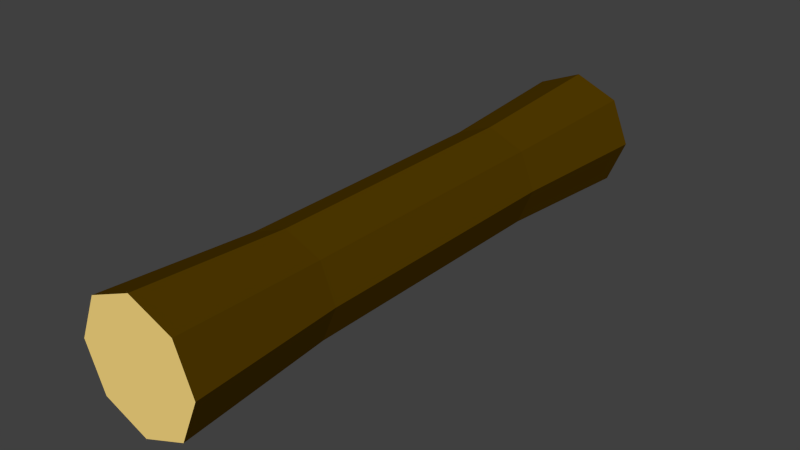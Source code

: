 # Source: log1.blend  (saved by Blender 2.77.0; exported with 4.5.12 LTS)
import bpy
from mathutils import Matrix  # noqa: F401  (used for matrix-valued properties, if any)

bpy.ops.wm.read_factory_settings(use_empty=True)
scene = bpy.context.scene
scene.name = 'Scene'

# ---- collections
col_collection_1 = bpy.data.collections.new('Collection 1'); scene.collection.children.link(col_collection_1)

# ---- materials (node trees are filled in below, after node groups)
mat_untitled = bpy.data.materials.new('Untitled')
mat_untitled.alpha_threshold = 0.0
mat_untitled.use_transparent_shadow = False
mat_untitled.diffuse_color = (1.0, 0.7308, 0.2321, 1.0)
mat_untitled.roughness = 0.5
mat_untitled.specular_intensity = 0.0
mat_log2 = bpy.data.materials.new('log2')
mat_log2.alpha_threshold = 0.0
mat_log2.use_transparent_shadow = False
mat_log2.diffuse_color = (0.08353, 0.04304, 0.0, 1.0)
mat_log2.roughness = 0.5

# ---- material node trees

# ---- world
world_world = bpy.data.worlds.new('World'); scene.world = world_world
world_world.color = (0.05088, 0.05088, 0.05088)
world_world.use_sun_shadow = False
world_world.sun_shadow_jitter_overblur = 0.0
world_world.cycles.sampling_method = 'NONE'
world_world.cycles.sample_map_resolution = 256

# ---- meshes
me_cylinder = bpy.data.meshes.new('Cylinder')
me_cylinder.from_pydata([(7.105e-15, -4.662, -0.3712), (1.858e-10, -2.228, -0.2067), (0.7071, -4.662, -0.07831), (0.5908, -2.228, 0.03799), (1.0, -4.662, 0.6288), (0.8355, -2.228, 0.6288), (0.7071, -4.662, 1.336), (0.5908, -2.228, 1.22), (-8.742e-08, -4.662, 1.629), (-7.286e-08, -2.228, 1.464), (-0.7071, -4.662, 1.336), (-0.5908, -2.228, 1.22), (-1.0, -4.662, 0.6288), (-0.8355, -2.228, 0.6288), (-0.7071, -4.662, -0.07831), (-0.5908, -2.228, 0.03799), (3.123e-08, 2.179, -0.2067), (0.5908, 2.179, 0.03799), (0.8355, 2.179, 0.6288), (0.5908, 2.179, 1.22), (-4.182e-08, 2.179, 1.464), (-0.5908, 2.179, 1.22), (-0.8355, 2.179, 0.6288), (-0.5908, 2.179, 0.03799), (3.909e-07, 4.711, -0.3712), (0.7071, 4.711, -0.07831), (1.0, 4.711, 0.6288), (0.7071, 4.711, 1.336), (3.035e-07, 4.711, 1.629), (-0.7071, 4.711, 1.336), (-1.0, 4.711, 0.6288), (-0.7071, 4.711, -0.07831)], [], [(0, 1, 3, 2), (2, 3, 5, 4), (4, 5, 7, 6), (6, 7, 9, 8), (8, 9, 11, 10), (10, 11, 13, 12), (9, 7, 19, 20), (14, 15, 1, 0), (12, 13, 15, 14), (0, 2, 4, 6, 8, 10, 12, 14), (17, 16, 24, 25), (15, 13, 22, 23), (5, 3, 17, 18), (11, 9, 20, 21), (1, 15, 23, 16), (3, 1, 16, 17), (7, 5, 18, 19), (13, 11, 21, 22), (25, 24, 31, 30, 29, 28, 27, 26), (16, 23, 31, 24), (22, 21, 29, 30), (20, 19, 27, 28), (18, 17, 25, 26), (23, 22, 30, 31), (21, 20, 28, 29), (19, 18, 26, 27)])
me_cylinder.polygons.foreach_set('material_index', [1, 1, 1, 1, 1, 1, 1, 1, 1, 0, 1, 1, 1, 1, 1, 1, 1, 1, 0, 1, 1, 1, 1, 1, 1, 1])
me_cylinder.materials.append(mat_untitled)
me_cylinder.materials.append(mat_log2)
me_cylinder.use_remesh_preserve_volume = False
me_cylinder.use_remesh_preserve_attributes = False
me_cylinder.use_mirror_vertex_groups = False
me_cylinder.update()

# ---- objects
ob_cylinder = bpy.data.objects.new('Cylinder', me_cylinder)

# ---- transforms, parenting, visibility, modifiers, constraints
ob_cylinder.location = (0.0, 0.0, 0.0)
ob_cylinder.lineart.crease_threshold = 0.0

# ---- collection membership
col_collection_1.objects.link(ob_cylinder)

# ---- scene / render settings (as saved in the file)
scene.frame_start = 1; scene.frame_end = 250; scene.frame_set(1)
scene.render.engine = 'BLENDER_EEVEE_NEXT'
scene.render.resolution_percentage = 50
scene.render.dither_intensity = 0.0
scene.cycles.use_denoising = False
scene.cycles.samples = 10
scene.cycles.sampling_pattern = 'TABULATED_SOBOL'
scene.cycles.light_sampling_threshold = 0.0
scene.cycles.use_adaptive_sampling = False
scene.cycles.use_light_tree = False
scene.cycles.blur_glossy = 0.0
scene.cycles.pixel_filter_type = 'GAUSSIAN'
scene.cycles.sample_clamp_indirect = 0.0
scene.view_settings.view_transform = 'Standard'
bpy.context.view_layer.update()

# ---- added for rendering (the .blend has no active camera and no usable light): camera, sun
cam_auto = bpy.data.cameras.new('AutoCamera')
cam_auto.lens = 50.0
cam_auto.sensor_width = 36.0
cam_auto.clip_end = 1000.0
ob_auto_camera = bpy.data.objects.new('AutoCamera', cam_auto)
scene.collection.objects.link(ob_auto_camera)
ob_auto_camera.location = (9.05817, -10.8452, 7.87534)
ob_auto_camera.rotation_euler = (1.09748, -7.21219e-08, 0.694738)
scene.camera = ob_auto_camera
light_auto_sun = bpy.data.lights.new('AutoSun', 'SUN')
light_auto_sun.energy = 3.0
light_auto_sun.angle = 0.0523599
ob_auto_sun = bpy.data.objects.new('AutoSun', light_auto_sun)
scene.collection.objects.link(ob_auto_sun)
ob_auto_sun.rotation_euler = (0.872665, 0.174533, 0.523599)
bpy.context.view_layer.update()

